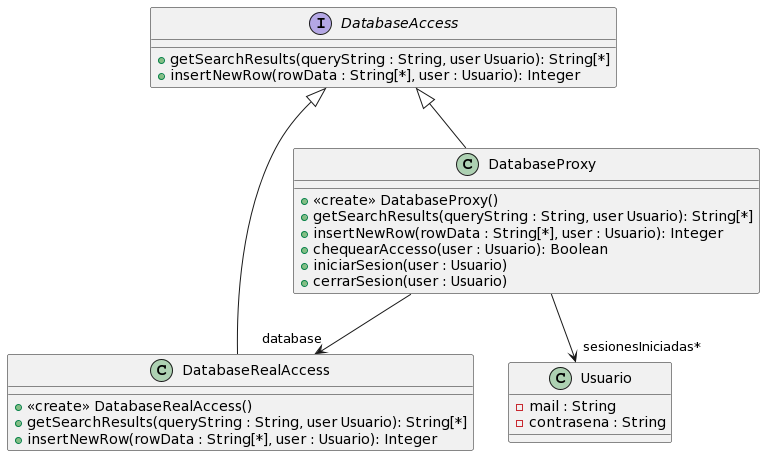

The diagram above was rendered by PlantUML. Its source (embedded in the PNG):
@startuml
interface DatabaseAccess{
+getSearchResults(queryString : String, user Usuario): String[*]
+insertNewRow(rowData : String[*], user : Usuario): Integer
}

class DatabaseRealAccess extends DatabaseAccess{
+<<create>> DatabaseRealAccess()
+getSearchResults(queryString : String, user Usuario): String[*]
+insertNewRow(rowData : String[*], user : Usuario): Integer
}

class DatabaseProxy extends DatabaseAccess{
+<<create>> DatabaseProxy()
+getSearchResults(queryString : String, user Usuario): String[*]
+insertNewRow(rowData : String[*], user : Usuario): Integer
+chequearAccesso(user : Usuario): Boolean
+iniciarSesion(user : Usuario)
+cerrarSesion(user : Usuario)
}

class Usuario{
-mail : String
-contrasena : String
}

DatabaseProxy --> "sesionesIniciadas*" Usuario
DatabaseProxy --> "database" DatabaseRealAccess
@enduml